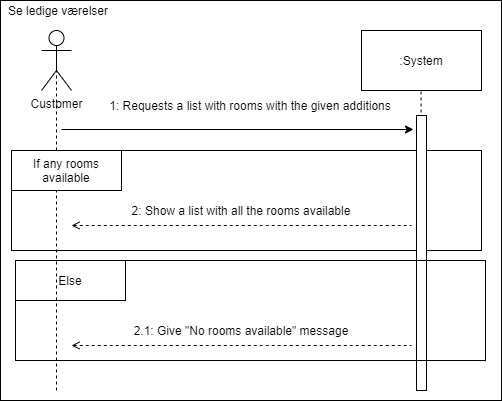

The diagram above was exported from draw.io. Its source (the exported page's mxGraphModel, read from the mxfile embedded in the PNG):
<mxGraphModel dx="1146" dy="526" grid="1" gridSize="10" guides="1" tooltips="1" connect="1" arrows="1" fold="1" page="1" pageScale="1" pageWidth="827" pageHeight="1169" math="0" shadow="0">
  <root>
    <mxCell id="0" />
    <mxCell id="1" parent="0" />
    <mxCell id="zKfb43DGFUmq0dlXqOvQ-124" value="" style="rounded=0;whiteSpace=wrap;html=1;" vertex="1" parent="1">
      <mxGeometry x="30" y="30" width="501" height="400" as="geometry" />
    </mxCell>
    <mxCell id="zKfb43DGFUmq0dlXqOvQ-125" value="" style="endArrow=none;dashed=1;html=1;entryX=0.5;entryY=1;entryDx=0;entryDy=0;exitX=0.5;exitY=1;exitDx=0;exitDy=0;" edge="1" parent="1">
      <mxGeometry width="50" height="50" relative="1" as="geometry">
        <mxPoint x="450.5800000000006" y="340" as="sourcePoint" />
        <mxPoint x="450.5799999999997" y="120" as="targetPoint" />
        <Array as="points" />
      </mxGeometry>
    </mxCell>
    <mxCell id="zKfb43DGFUmq0dlXqOvQ-126" value="" style="rounded=0;whiteSpace=wrap;html=1;fillColor=#ffffff;" vertex="1" parent="1">
      <mxGeometry x="45" y="290" width="110" height="40" as="geometry" />
    </mxCell>
    <mxCell id="zKfb43DGFUmq0dlXqOvQ-127" value="" style="rounded=0;whiteSpace=wrap;html=1;fillColor=none;" vertex="1" parent="1">
      <mxGeometry x="41" y="180" width="470" height="100" as="geometry" />
    </mxCell>
    <mxCell id="zKfb43DGFUmq0dlXqOvQ-128" value="Customer" style="shape=umlActor;verticalLabelPosition=bottom;labelBackgroundColor=#ffffff;verticalAlign=top;html=1;outlineConnect=0;" vertex="1" parent="1">
      <mxGeometry x="71" y="60" width="30" height="60" as="geometry" />
    </mxCell>
    <mxCell id="zKfb43DGFUmq0dlXqOvQ-129" value=":System" style="rounded=0;whiteSpace=wrap;html=1;" vertex="1" parent="1">
      <mxGeometry x="391" y="60" width="120" height="60" as="geometry" />
    </mxCell>
    <mxCell id="zKfb43DGFUmq0dlXqOvQ-130" value="" style="rounded=0;whiteSpace=wrap;html=1;fillColor=#ffffff;" vertex="1" parent="1">
      <mxGeometry x="446" y="145" width="10" height="275" as="geometry" />
    </mxCell>
    <mxCell id="zKfb43DGFUmq0dlXqOvQ-131" value="" style="endArrow=classic;html=1;" edge="1" parent="1">
      <mxGeometry width="50" height="50" relative="1" as="geometry">
        <mxPoint x="91" y="158.99999999999977" as="sourcePoint" />
        <mxPoint x="443.0000000000002" y="158.99999999999977" as="targetPoint" />
      </mxGeometry>
    </mxCell>
    <mxCell id="zKfb43DGFUmq0dlXqOvQ-132" value="" style="endArrow=none;dashed=1;html=1;entryX=0.5;entryY=0.5;entryDx=0;entryDy=0;entryPerimeter=0;" edge="1" parent="1" target="zKfb43DGFUmq0dlXqOvQ-128">
      <mxGeometry width="50" height="50" relative="1" as="geometry">
        <mxPoint x="86" y="420" as="sourcePoint" />
        <mxPoint x="101" y="145" as="targetPoint" />
      </mxGeometry>
    </mxCell>
    <mxCell id="zKfb43DGFUmq0dlXqOvQ-133" value="1: Requests a list with rooms with the given additions" style="text;html=1;strokeColor=none;fillColor=none;align=center;verticalAlign=middle;whiteSpace=wrap;rounded=0;" vertex="1" parent="1">
      <mxGeometry x="131" y="125" width="298" height="20" as="geometry" />
    </mxCell>
    <mxCell id="zKfb43DGFUmq0dlXqOvQ-134" value="" style="rounded=0;whiteSpace=wrap;html=1;fillColor=#ffffff;" vertex="1" parent="1">
      <mxGeometry x="41" y="180" width="110" height="40" as="geometry" />
    </mxCell>
    <mxCell id="zKfb43DGFUmq0dlXqOvQ-135" value="If any rooms available" style="text;html=1;strokeColor=none;fillColor=none;align=center;verticalAlign=middle;whiteSpace=wrap;rounded=0;" vertex="1" parent="1">
      <mxGeometry x="41" y="190" width="110" height="20" as="geometry" />
    </mxCell>
    <mxCell id="zKfb43DGFUmq0dlXqOvQ-136" value="" style="endArrow=none;dashed=1;html=1;endFill=0;startArrow=open;startFill=0;" edge="1" parent="1">
      <mxGeometry width="50" height="50" relative="1" as="geometry">
        <mxPoint x="101" y="255" as="sourcePoint" />
        <mxPoint x="441" y="255" as="targetPoint" />
        <Array as="points">
          <mxPoint x="301" y="255" />
        </Array>
      </mxGeometry>
    </mxCell>
    <mxCell id="zKfb43DGFUmq0dlXqOvQ-137" value="2: Show a list with all the rooms available" style="text;html=1;strokeColor=none;fillColor=none;align=center;verticalAlign=middle;whiteSpace=wrap;rounded=0;" vertex="1" parent="1">
      <mxGeometry x="106" y="230" width="330" height="20" as="geometry" />
    </mxCell>
    <mxCell id="zKfb43DGFUmq0dlXqOvQ-138" value="" style="rounded=0;whiteSpace=wrap;html=1;fillColor=none;" vertex="1" parent="1">
      <mxGeometry x="45" y="290" width="470" height="100" as="geometry" />
    </mxCell>
    <mxCell id="zKfb43DGFUmq0dlXqOvQ-139" value="Else" style="text;html=1;strokeColor=none;fillColor=none;align=center;verticalAlign=middle;whiteSpace=wrap;rounded=0;" vertex="1" parent="1">
      <mxGeometry x="45" y="300" width="110" height="20" as="geometry" />
    </mxCell>
    <mxCell id="zKfb43DGFUmq0dlXqOvQ-140" value="" style="endArrow=none;dashed=1;html=1;endFill=0;startArrow=open;startFill=0;" edge="1" parent="1">
      <mxGeometry width="50" height="50" relative="1" as="geometry">
        <mxPoint x="101" y="375" as="sourcePoint" />
        <mxPoint x="441" y="375" as="targetPoint" />
        <Array as="points">
          <mxPoint x="301" y="375" />
        </Array>
      </mxGeometry>
    </mxCell>
    <mxCell id="zKfb43DGFUmq0dlXqOvQ-141" value="2.1: Give &quot;No rooms available&quot; message" style="text;html=1;strokeColor=none;fillColor=none;align=center;verticalAlign=middle;whiteSpace=wrap;rounded=0;" vertex="1" parent="1">
      <mxGeometry x="106" y="350" width="330" height="20" as="geometry" />
    </mxCell>
    <mxCell id="zKfb43DGFUmq0dlXqOvQ-142" value="Se ledige værelser" style="text;html=1;strokeColor=none;fillColor=none;align=center;verticalAlign=middle;whiteSpace=wrap;rounded=0;" vertex="1" parent="1">
      <mxGeometry x="30" y="30" width="116" height="20" as="geometry" />
    </mxCell>
  </root>
</mxGraphModel>